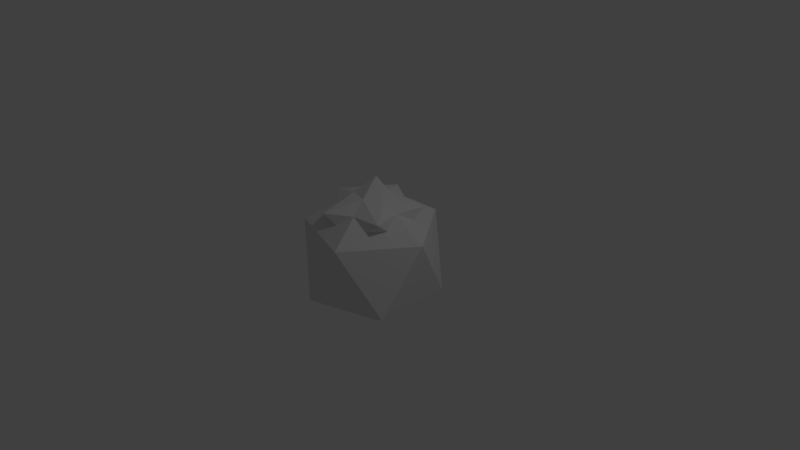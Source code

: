 # Source: StarIcoSphere.blend  (saved by Blender 2.77.0; exported with 4.5.12 LTS)
import bpy
from mathutils import Matrix  # noqa: F401  (used for matrix-valued properties, if any)

bpy.ops.wm.read_factory_settings(use_empty=True)
scene = bpy.context.scene
scene.name = 'Scene'

# ---- collections
col_collection_1 = bpy.data.collections.new('Collection 1'); scene.collection.children.link(col_collection_1)

# ---- world
world_world = bpy.data.worlds.new('World'); scene.world = world_world
world_world.color = (0.05088, 0.05088, 0.05088)
world_world.use_sun_shadow = False
world_world.sun_shadow_jitter_overblur = 0.0
world_world.cycles.sampling_method = 'MANUAL'

# ---- cameras
cam_camera = bpy.data.cameras.new('Camera')
cam_camera.clip_end = 100.0
cam_camera.lens = 35.0
cam_camera.sensor_width = 32.0
cam_camera.sensor_height = 18.0
cam_camera.ortho_scale = 7.314
cam_camera.dof.focus_distance = 0.0
cam_camera.dof.aperture_fstop = 128.0

# ---- lights
light_lamp = bpy.data.lights.new('Lamp', 'POINT')
light_lamp.transmission_factor = 0.0
light_lamp.cutoff_distance = 30.0
light_lamp.energy = 100.0
light_lamp.shadow_buffer_clip_start = 1.001
light_lamp.shadow_soft_size = 0.1
light_lamp.shadow_maximum_resolution = 0.006
light_lamp.use_absolute_resolution = True

# ---- meshes
me_icosphere = bpy.data.meshes.new('Icosphere')
me_icosphere.from_pydata([(0.0, 0.0, -1.0), (0.7236, -0.5257, -0.4472), (-0.2764, -0.8506, -0.4472), (-0.8944, 0.0, -0.4472), (-0.2764, 0.8506, -0.4472), (0.7236, 0.5257, -0.4472), (0.2764, -0.8506, 0.4472), (-0.7236, -0.5257, 0.4472), (-0.7236, 0.5257, 0.4472), (0.2764, 0.8506, 0.4472), (0.8944, 0.0, 0.4472), (0.01657, 0.05641, 1.085), (0.5854, -0.4253, 0.4472), (-0.2236, -0.6882, 0.4472), (-0.7236, 0.0, 0.4472), (-0.2236, 0.6882, 0.4472), (0.5854, 0.4253, 0.4472), (0.1382, -0.4253, 0.7236), (0.4472, 0.0, 0.7236), (-0.3618, -0.2629, 0.7236), (-0.3618, 0.2629, 0.7236), (0.1382, 0.4253, 0.7236), (0.4309, -0.638, 0.4472), (-0.4736, -0.6069, 0.4472), (-0.7236, 0.2629, 0.4472), (0.02639, 0.7694, 0.4472), (0.7399, 0.2127, 0.4472), (0.2073, -0.638, 0.5854), (0.2236, 0.0, 0.8618), (-0.5427, -0.3943, 0.5854), (-0.5427, 0.3943, 0.5854), (0.2073, 0.638, 0.5854), (0.7399, -0.2127, 0.4472), (0.02639, -0.7694, 0.4472), (-0.7236, -0.2629, 0.4472), (-0.4736, 0.6069, 0.4472), (0.4309, 0.638, 0.4472), (0.0691, -0.2127, 0.8618), (0.6708, 0.0, 0.5854), (-0.1809, -0.1314, 0.8618), (-0.1809, 0.1314, 0.8618), (0.0691, 0.2127, 0.8618), (0.5294, 0.3846, 0.7236), (0.5163, 0.2127, 0.5854), (0.3618, 0.4253, 0.5854), (-0.2022, 0.6223, 0.7236), (-0.04271, 0.5567, 0.5854), (-0.2927, 0.4755, 0.5854), (-0.6543, -1.559e-09, 0.7236), (-0.5427, 0.1314, 0.5854), (-0.5427, -0.1314, 0.5854), (-0.2022, -0.6223, 0.7236), (-0.2927, -0.4755, 0.5854), (-0.04271, -0.5567, 0.5854), (0.5294, -0.3846, 0.7236), (0.3618, -0.4253, 0.5854), (0.5163, -0.2127, 0.5854)], [], [(0, 1, 2), (1, 0, 5), (0, 2, 3), (0, 3, 4), (0, 4, 5), (1, 5, 10), (2, 1, 6), (3, 2, 7), (4, 3, 8), (5, 4, 9), (1, 10, 32, 12, 22, 6), (2, 6, 33, 13, 23, 7), (3, 7, 34, 14, 24, 8), (4, 8, 35, 15, 25, 9), (5, 9, 36, 16, 26, 10), (18, 42, 28), (18, 43, 42), (21, 45, 41), (21, 46, 45), (20, 48, 40), (20, 49, 48), (19, 51, 39), (19, 52, 51), (17, 54, 37), (17, 55, 54), (54, 56, 18), (54, 55, 56), (37, 28, 11), (37, 54, 28), (54, 18, 28), (6, 22, 12, 32, 10, 38, 18, 56, 55, 17, 27), (51, 53, 17), (51, 52, 53), (39, 37, 11), (39, 51, 37), (51, 17, 37), (7, 23, 13, 33, 6, 27, 17, 53, 52, 19, 29), (48, 50, 19), (48, 49, 50), (40, 39, 11), (40, 48, 39), (48, 19, 39), (8, 24, 14, 34, 7, 29, 19, 50, 49, 20, 30), (45, 47, 20), (45, 46, 47), (41, 40, 11), (41, 45, 40), (45, 20, 40), (9, 25, 15, 35, 8, 30, 20, 47, 46, 21, 31), (42, 44, 21), (42, 43, 44), (28, 41, 11), (28, 42, 41), (42, 21, 41), (10, 26, 16, 36, 9, 31, 21, 44, 43, 18, 38)])
me_icosphere.use_remesh_preserve_volume = False
me_icosphere.use_remesh_preserve_attributes = False
me_icosphere.use_mirror_vertex_groups = False
me_icosphere.update()

# ---- objects
ob_icosphere = bpy.data.objects.new('Icosphere', me_icosphere)
ob_lamp = bpy.data.objects.new('Lamp', light_lamp)
ob_camera = bpy.data.objects.new('Camera', cam_camera)

# ---- transforms, parenting, visibility, modifiers, constraints
ob_icosphere.location = (0.0, 0.0, 0.0)
ob_icosphere.lineart.crease_threshold = 0.0
ob_lamp.location = (4.076, 1.005, 5.904)
ob_lamp.rotation_euler = (0.6503, 0.05522, 1.866)
ob_lamp.lock_rotations_4d = False
ob_lamp.empty_display_type = 'ARROWS'
ob_lamp.color = (0.0, 0.0, 0.0, 0.0)
ob_lamp.lineart.crease_threshold = 0.0
ob_camera.location = (7.481, -6.508, 5.344)
ob_camera.rotation_euler = (1.109, 0.01082, 0.8149)
ob_camera.lock_rotations_4d = False
ob_camera.empty_display_type = 'ARROWS'
ob_camera.color = (0.0, 0.0, 0.0, 0.0)
ob_camera.display_type = 'WIRE'
ob_camera.lineart.crease_threshold = 0.0

# ---- collection membership
col_collection_1.objects.link(ob_icosphere)
col_collection_1.objects.link(ob_lamp)
col_collection_1.objects.link(ob_camera)

# ---- scene / render settings (as saved in the file)
scene.camera = ob_camera
scene.frame_start = 1; scene.frame_end = 250; scene.frame_set(1)
scene.render.engine = 'BLENDER_EEVEE_NEXT'
scene.render.resolution_percentage = 50
scene.render.dither_intensity = 0.0
scene.cycles.use_denoising = False
scene.cycles.samples = 128
scene.cycles.sampling_pattern = 'TABULATED_SOBOL'
scene.cycles.light_sampling_threshold = 0.0
scene.cycles.use_adaptive_sampling = False
scene.cycles.use_light_tree = False
scene.cycles.blur_glossy = 0.0
scene.cycles.sample_clamp_indirect = 0.0
scene.view_settings.view_transform = 'Standard'
bpy.context.view_layer.update()
